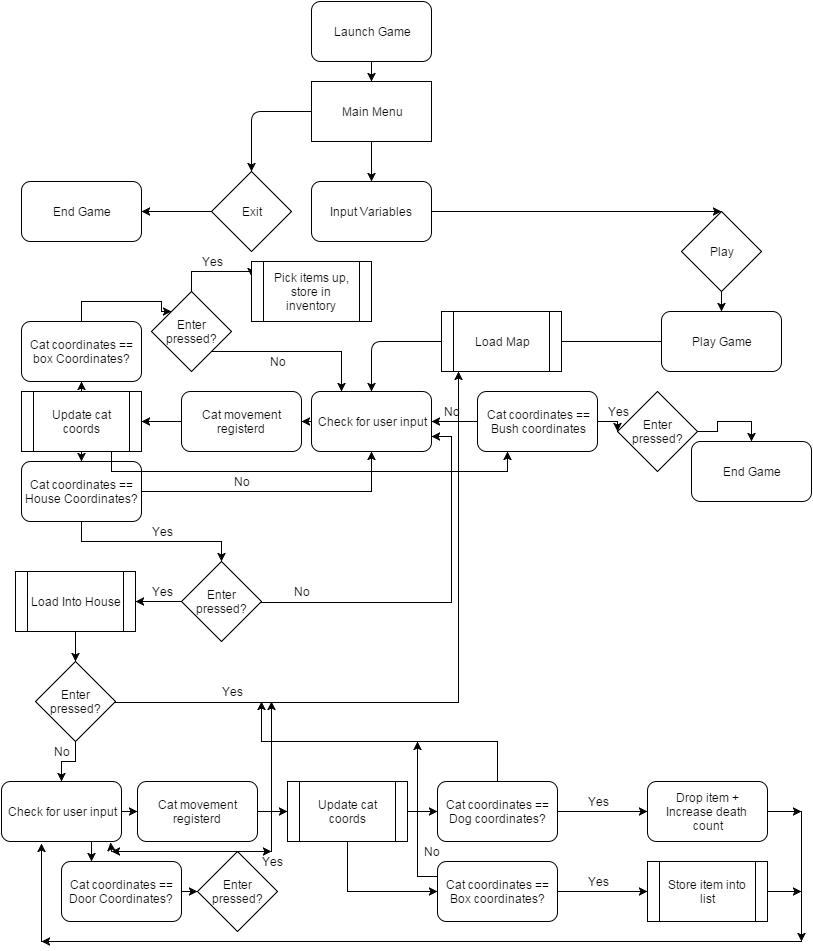

The diagram above was exported from draw.io. Its source (the exported page's mxGraphModel, read from the mxfile embedded in the PNG):
<mxGraphModel dx="1434" dy="780" grid="1" gridSize="10" guides="1" tooltips="1" connect="1" arrows="1" fold="1" page="1" pageScale="1" pageWidth="826" pageHeight="1169" background="#ffffff" math="0">
  <root>
    <mxCell id="0" />
    <mxCell id="1" parent="0" />
    <mxCell id="2" value="Launch Game" style="rounded=1;whiteSpace=wrap;html=1;" parent="1" vertex="1">
      <mxGeometry x="320" y="30" width="120" height="60" as="geometry" />
    </mxCell>
    <mxCell id="3" value="Main Menu" style="whiteSpace=wrap;html=1;" parent="1" vertex="1">
      <mxGeometry x="320" y="110" width="120" height="60" as="geometry" />
    </mxCell>
    <mxCell id="5" value="Exit" style="rhombus;whiteSpace=wrap;html=1;" parent="1" vertex="1">
      <mxGeometry x="220" y="200" width="80" height="80" as="geometry" />
    </mxCell>
    <mxCell id="6" value="End Game" style="rounded=1;whiteSpace=wrap;html=1;" parent="1" vertex="1">
      <mxGeometry x="30" y="210" width="120" height="60" as="geometry" />
    </mxCell>
    <mxCell id="7" value="" style="endArrow=classic;html=1;exitX=0.5;exitY=1;entryX=0.5;entryY=0;" parent="1" source="2" target="3" edge="1">
      <mxGeometry width="50" height="50" relative="1" as="geometry">
        <mxPoint x="355" y="140" as="sourcePoint" />
        <mxPoint x="405" y="90" as="targetPoint" />
      </mxGeometry>
    </mxCell>
    <mxCell id="10" value="" style="endArrow=classic;html=1;exitX=0;exitY=0.5;entryX=1;entryY=0.5;" parent="1" source="5" target="6" edge="1">
      <mxGeometry width="50" height="50" relative="1" as="geometry">
        <mxPoint x="10" y="60" as="sourcePoint" />
        <mxPoint x="60" y="10" as="targetPoint" />
      </mxGeometry>
    </mxCell>
    <mxCell id="11" value="Play Game" style="rounded=1;whiteSpace=wrap;html=1;" parent="1" vertex="1">
      <mxGeometry x="670" y="340" width="120" height="60" as="geometry" />
    </mxCell>
    <mxCell id="12" value="" style="endArrow=classic;html=1;entryX=0.5;entryY=0;" parent="1" source="4" target="11" edge="1">
      <mxGeometry width="50" height="50" relative="1" as="geometry">
        <mxPoint x="380" y="280" as="sourcePoint" />
        <mxPoint x="200" y="390" as="targetPoint" />
      </mxGeometry>
    </mxCell>
    <mxCell id="15" value="" style="endArrow=classic;html=1;entryX=0.5;entryY=0;exitX=0;exitY=0.5;" parent="1" source="3" target="5" edge="1">
      <mxGeometry x="390" y="100" width="50" height="50" as="geometry">
        <mxPoint x="372" y="171" as="sourcePoint" />
        <mxPoint x="280" y="160" as="targetPoint" />
        <Array as="points">
          <mxPoint x="260" y="140" />
        </Array>
      </mxGeometry>
    </mxCell>
    <mxCell id="4" value="Play" style="rhombus;whiteSpace=wrap;html=1;" parent="1" vertex="1">
      <mxGeometry x="690" y="240" width="80" height="80" as="geometry" />
    </mxCell>
    <mxCell id="17" value="Input Variables&amp;nbsp;" style="rounded=1;whiteSpace=wrap;html=1;" parent="1" vertex="1">
      <mxGeometry x="320" y="210" width="120" height="60" as="geometry" />
    </mxCell>
    <mxCell id="21" value="" style="endArrow=classic;html=1;entryX=0.5;entryY=0;exitX=0.5;exitY=1;" parent="1" source="3" target="17" edge="1">
      <mxGeometry width="50" height="50" relative="1" as="geometry">
        <mxPoint x="360" y="220" as="sourcePoint" />
        <mxPoint x="410" y="170" as="targetPoint" />
      </mxGeometry>
    </mxCell>
    <mxCell id="22" value="" style="endArrow=classic;html=1;entryX=0.5;entryY=0;exitX=1;exitY=0.5;" parent="1" source="17" target="4" edge="1">
      <mxGeometry width="50" height="50" relative="1" as="geometry">
        <mxPoint x="350" y="320" as="sourcePoint" />
        <mxPoint x="400" y="270" as="targetPoint" />
      </mxGeometry>
    </mxCell>
    <mxCell id="25" value="" style="endArrow=classic;html=1;exitX=0;exitY=0.5;entryX=0.5;entryY=0;" parent="1" source="11" target="32" edge="1">
      <mxGeometry width="50" height="50" relative="1" as="geometry">
        <mxPoint x="10" y="70" as="sourcePoint" />
        <mxPoint x="380" y="370" as="targetPoint" />
        <Array as="points">
          <mxPoint x="380" y="370" />
        </Array>
      </mxGeometry>
    </mxCell>
    <mxCell id="75" style="edgeStyle=orthogonalEdgeStyle;rounded=0;html=1;exitX=1;exitY=0.5;entryX=0;entryY=0.5;jettySize=auto;orthogonalLoop=1;" parent="1" source="27" target="34" edge="1">
      <mxGeometry relative="1" as="geometry" />
    </mxCell>
    <mxCell id="27" value="Cat movement registerd" style="rounded=1;whiteSpace=wrap;html=1;" parent="1" vertex="1">
      <mxGeometry x="146" y="810" width="120" height="60" as="geometry" />
    </mxCell>
    <mxCell id="108" style="edgeStyle=orthogonalEdgeStyle;rounded=0;html=1;exitX=0;exitY=0.5;entryX=1;entryY=0.5;jettySize=auto;orthogonalLoop=1;" parent="1" source="32" target="106" edge="1">
      <mxGeometry relative="1" as="geometry" />
    </mxCell>
    <mxCell id="32" value="Check for user input" style="rounded=1;whiteSpace=wrap;html=1;" parent="1" vertex="1">
      <mxGeometry x="320" y="420" width="120" height="60" as="geometry" />
    </mxCell>
    <mxCell id="76" style="edgeStyle=orthogonalEdgeStyle;rounded=0;html=1;exitX=1;exitY=0.5;entryX=0;entryY=0.5;jettySize=auto;orthogonalLoop=1;" parent="1" source="34" target="72" edge="1">
      <mxGeometry relative="1" as="geometry" />
    </mxCell>
    <mxCell id="83" style="edgeStyle=orthogonalEdgeStyle;rounded=0;html=1;exitX=0.5;exitY=1;entryX=0;entryY=0.5;jettySize=auto;orthogonalLoop=1;" parent="1" source="34" target="82" edge="1">
      <mxGeometry relative="1" as="geometry" />
    </mxCell>
    <mxCell id="34" value="Update cat coords" style="shape=process;whiteSpace=wrap;html=1;" parent="1" vertex="1">
      <mxGeometry x="296" y="810" width="120" height="60" as="geometry" />
    </mxCell>
    <mxCell id="111" style="edgeStyle=orthogonalEdgeStyle;rounded=0;html=1;exitX=0.5;exitY=1;entryX=0.5;entryY=0;jettySize=auto;orthogonalLoop=1;" parent="1" source="36" target="44" edge="1">
      <mxGeometry relative="1" as="geometry" />
    </mxCell>
    <mxCell id="113" style="edgeStyle=orthogonalEdgeStyle;rounded=0;html=1;exitX=1;exitY=0.5;entryX=0.5;entryY=1;jettySize=auto;orthogonalLoop=1;" parent="1" source="36" target="32" edge="1">
      <mxGeometry relative="1" as="geometry" />
    </mxCell>
    <mxCell id="36" value="Cat coordinates == House Coordinates?" style="rounded=1;whiteSpace=wrap;html=1;" parent="1" vertex="1">
      <mxGeometry x="30" y="490" width="120" height="60" as="geometry" />
    </mxCell>
    <mxCell id="58" style="edgeStyle=orthogonalEdgeStyle;rounded=0;html=1;exitX=1;exitY=0.5;jettySize=auto;orthogonalLoop=1;entryX=1;entryY=0.75;" parent="1" source="44" target="32" edge="1">
      <mxGeometry relative="1" as="geometry">
        <mxPoint x="450" y="480" as="targetPoint" />
        <Array as="points">
          <mxPoint x="460" y="631" />
          <mxPoint x="460" y="465" />
        </Array>
      </mxGeometry>
    </mxCell>
    <mxCell id="62" style="edgeStyle=orthogonalEdgeStyle;rounded=0;html=1;exitX=0;exitY=0.5;entryX=1;entryY=0.5;jettySize=auto;orthogonalLoop=1;" parent="1" source="44" target="61" edge="1">
      <mxGeometry relative="1" as="geometry" />
    </mxCell>
    <mxCell id="44" value="Enter pressed?" style="rhombus;whiteSpace=wrap;html=1;" parent="1" vertex="1">
      <mxGeometry x="190" y="590" width="80" height="80" as="geometry" />
    </mxCell>
    <mxCell id="60" value="No" style="text;html=1;strokeColor=none;fillColor=none;align=center;verticalAlign=middle;whiteSpace=wrap;overflow=hidden;" parent="1" vertex="1">
      <mxGeometry x="290" y="610" width="40" height="20" as="geometry" />
    </mxCell>
    <mxCell id="69" style="edgeStyle=orthogonalEdgeStyle;rounded=0;html=1;exitX=0.5;exitY=1;jettySize=auto;orthogonalLoop=1;" parent="1" source="61" edge="1">
      <mxGeometry relative="1" as="geometry">
        <mxPoint x="84.42857142857144" y="690" as="targetPoint" />
      </mxGeometry>
    </mxCell>
    <mxCell id="61" value="Load Into House" style="shape=process;whiteSpace=wrap;html=1;" parent="1" vertex="1">
      <mxGeometry x="24" y="600" width="120" height="60" as="geometry" />
    </mxCell>
    <mxCell id="64" value="Yes" style="text;html=1;strokeColor=none;fillColor=none;align=center;verticalAlign=middle;whiteSpace=wrap;overflow=hidden;" parent="1" vertex="1">
      <mxGeometry x="220" y="710" width="40" height="20" as="geometry" />
    </mxCell>
    <mxCell id="77" style="edgeStyle=orthogonalEdgeStyle;rounded=0;html=1;exitX=1;exitY=0.5;jettySize=auto;orthogonalLoop=1;entryX=0;entryY=0.5;" parent="1" source="72" target="78" edge="1">
      <mxGeometry relative="1" as="geometry">
        <mxPoint x="626" y="839.8095238095239" as="targetPoint" />
        <Array as="points" />
      </mxGeometry>
    </mxCell>
    <mxCell id="81" style="edgeStyle=orthogonalEdgeStyle;rounded=0;html=1;exitX=0.5;exitY=0;jettySize=auto;orthogonalLoop=1;" parent="1" source="72" edge="1">
      <mxGeometry relative="1" as="geometry">
        <mxPoint x="270" y="730" as="targetPoint" />
      </mxGeometry>
    </mxCell>
    <mxCell id="72" value="Cat coordinates == Dog coordinates?" style="rounded=1;whiteSpace=wrap;html=1;" parent="1" vertex="1">
      <mxGeometry x="446" y="810" width="120" height="60" as="geometry" />
    </mxCell>
    <mxCell id="74" style="edgeStyle=orthogonalEdgeStyle;rounded=0;html=1;exitX=1;exitY=0.5;entryX=0;entryY=0.5;jettySize=auto;orthogonalLoop=1;" parent="1" source="73" target="27" edge="1">
      <mxGeometry relative="1" as="geometry" />
    </mxCell>
    <mxCell id="165" style="edgeStyle=orthogonalEdgeStyle;rounded=0;html=1;exitX=0.75;exitY=1;entryX=0.25;entryY=0;jettySize=auto;orthogonalLoop=1;" edge="1" parent="1" source="73" target="156">
      <mxGeometry relative="1" as="geometry" />
    </mxCell>
    <mxCell id="73" value="Check for user input" style="rounded=1;whiteSpace=wrap;html=1;" parent="1" vertex="1">
      <mxGeometry x="10" y="810" width="120" height="60" as="geometry" />
    </mxCell>
    <mxCell id="149" style="edgeStyle=orthogonalEdgeStyle;rounded=0;html=1;exitX=1;exitY=0.5;jettySize=auto;orthogonalLoop=1;" edge="1" parent="1" source="78">
      <mxGeometry relative="1" as="geometry">
        <mxPoint x="810" y="840" as="targetPoint" />
      </mxGeometry>
    </mxCell>
    <mxCell id="78" value="Drop item +&lt;div&gt;Increase death&amp;nbsp;&lt;/div&gt;&lt;div&gt;count&lt;/div&gt;" style="rounded=1;whiteSpace=wrap;html=1;" parent="1" vertex="1">
      <mxGeometry x="656" y="810" width="120" height="60" as="geometry" />
    </mxCell>
    <mxCell id="79" value="&lt;span&gt;Yes&lt;/span&gt;" style="text;html=1;strokeColor=none;fillColor=none;align=center;verticalAlign=middle;whiteSpace=wrap;overflow=hidden;" parent="1" vertex="1">
      <mxGeometry x="586" y="900" width="40" height="20" as="geometry" />
    </mxCell>
    <mxCell id="85" style="edgeStyle=orthogonalEdgeStyle;rounded=0;html=1;exitX=1;exitY=0.5;entryX=0;entryY=0.5;jettySize=auto;orthogonalLoop=1;" parent="1" source="82" target="84" edge="1">
      <mxGeometry relative="1" as="geometry" />
    </mxCell>
    <mxCell id="86" style="edgeStyle=orthogonalEdgeStyle;rounded=0;html=1;exitX=0;exitY=0.25;jettySize=auto;orthogonalLoop=1;" parent="1" source="82" edge="1">
      <mxGeometry relative="1" as="geometry">
        <mxPoint x="426" y="770" as="targetPoint" />
      </mxGeometry>
    </mxCell>
    <mxCell id="82" value="Cat coordinates == Box coordinates?" style="rounded=1;whiteSpace=wrap;html=1;" parent="1" vertex="1">
      <mxGeometry x="446" y="890" width="120" height="60" as="geometry" />
    </mxCell>
    <mxCell id="154" style="edgeStyle=orthogonalEdgeStyle;rounded=0;html=1;exitX=1;exitY=0.5;jettySize=auto;orthogonalLoop=1;" edge="1" parent="1" source="84">
      <mxGeometry relative="1" as="geometry">
        <mxPoint x="810" y="920" as="targetPoint" />
      </mxGeometry>
    </mxCell>
    <mxCell id="84" value="Store item into list" style="shape=process;whiteSpace=wrap;html=1;" parent="1" vertex="1">
      <mxGeometry x="656" y="890" width="120" height="60" as="geometry" />
    </mxCell>
    <mxCell id="88" value="&lt;span&gt;Yes&lt;/span&gt;" style="text;html=1;strokeColor=none;fillColor=none;align=center;verticalAlign=middle;whiteSpace=wrap;overflow=hidden;" parent="1" vertex="1">
      <mxGeometry x="586" y="820" width="40" height="20" as="geometry" />
    </mxCell>
    <mxCell id="94" style="edgeStyle=orthogonalEdgeStyle;rounded=0;html=1;exitX=1;exitY=0.5;entryX=0.14;entryY=0.993;jettySize=auto;orthogonalLoop=1;entryPerimeter=0;" parent="1" source="90" target="93" edge="1">
      <mxGeometry relative="1" as="geometry">
        <Array as="points">
          <mxPoint x="467" y="731" />
        </Array>
      </mxGeometry>
    </mxCell>
    <mxCell id="101" style="edgeStyle=orthogonalEdgeStyle;rounded=0;html=1;exitX=0.5;exitY=1;jettySize=auto;orthogonalLoop=1;" parent="1" source="90" target="73" edge="1">
      <mxGeometry relative="1" as="geometry" />
    </mxCell>
    <mxCell id="90" value="Enter pressed?" style="rhombus;whiteSpace=wrap;html=1;" parent="1" vertex="1">
      <mxGeometry x="44" y="690" width="80" height="80" as="geometry" />
    </mxCell>
    <mxCell id="93" value="Load Map" style="shape=process;whiteSpace=wrap;html=1;" parent="1" vertex="1">
      <mxGeometry x="450" y="340" width="120" height="60" as="geometry" />
    </mxCell>
    <mxCell id="97" value="Yes" style="text;html=1;strokeColor=none;fillColor=none;align=center;verticalAlign=middle;whiteSpace=wrap;overflow=hidden;" parent="1" vertex="1">
      <mxGeometry x="150" y="610" width="40" height="20" as="geometry" />
    </mxCell>
    <mxCell id="98" value="No" style="text;html=1;strokeColor=none;fillColor=none;align=center;verticalAlign=middle;whiteSpace=wrap;overflow=hidden;" parent="1" vertex="1">
      <mxGeometry x="420" y="870" width="40" height="20" as="geometry" />
    </mxCell>
    <mxCell id="102" value="No" style="text;html=1;strokeColor=none;fillColor=none;align=center;verticalAlign=middle;whiteSpace=wrap;overflow=hidden;" parent="1" vertex="1">
      <mxGeometry x="50" y="770" width="40" height="20" as="geometry" />
    </mxCell>
    <mxCell id="109" style="edgeStyle=orthogonalEdgeStyle;rounded=0;html=1;exitX=0;exitY=0.5;entryX=1;entryY=0.5;jettySize=auto;orthogonalLoop=1;" parent="1" source="106" target="107" edge="1">
      <mxGeometry relative="1" as="geometry" />
    </mxCell>
    <mxCell id="106" value="Cat movement registerd" style="rounded=1;whiteSpace=wrap;html=1;" parent="1" vertex="1">
      <mxGeometry x="190" y="420" width="120" height="60" as="geometry" />
    </mxCell>
    <mxCell id="110" style="edgeStyle=orthogonalEdgeStyle;rounded=0;html=1;exitX=0.5;exitY=1;entryX=0.5;entryY=0;jettySize=auto;orthogonalLoop=1;" parent="1" source="107" target="36" edge="1">
      <mxGeometry relative="1" as="geometry" />
    </mxCell>
    <mxCell id="117" style="edgeStyle=orthogonalEdgeStyle;rounded=0;html=1;exitX=0.5;exitY=0;entryX=0.5;entryY=1;jettySize=auto;orthogonalLoop=1;" parent="1" source="107" target="115" edge="1">
      <mxGeometry relative="1" as="geometry" />
    </mxCell>
    <mxCell id="134" style="edgeStyle=orthogonalEdgeStyle;rounded=0;html=1;exitX=0.75;exitY=1;entryX=0.25;entryY=1;jettySize=auto;orthogonalLoop=1;" edge="1" parent="1" source="107" target="129">
      <mxGeometry relative="1" as="geometry" />
    </mxCell>
    <mxCell id="107" value="Update cat coords" style="shape=process;whiteSpace=wrap;html=1;" parent="1" vertex="1">
      <mxGeometry x="30" y="420" width="120" height="60" as="geometry" />
    </mxCell>
    <mxCell id="112" value="Yes" style="text;html=1;strokeColor=none;fillColor=none;align=center;verticalAlign=middle;whiteSpace=wrap;overflow=hidden;" parent="1" vertex="1">
      <mxGeometry x="150" y="550" width="40" height="20" as="geometry" />
    </mxCell>
    <mxCell id="114" value="No" style="text;html=1;strokeColor=none;fillColor=none;align=center;verticalAlign=middle;whiteSpace=wrap;overflow=hidden;" parent="1" vertex="1">
      <mxGeometry x="230" y="500" width="40" height="20" as="geometry" />
    </mxCell>
    <mxCell id="119" style="edgeStyle=orthogonalEdgeStyle;rounded=0;html=1;exitX=0.5;exitY=0;entryX=0;entryY=0;jettySize=auto;orthogonalLoop=1;" parent="1" source="115" target="118" edge="1">
      <mxGeometry relative="1" as="geometry" />
    </mxCell>
    <mxCell id="115" value="Cat coordinates == box Coordinates?" style="rounded=1;whiteSpace=wrap;html=1;" parent="1" vertex="1">
      <mxGeometry x="30" y="350" width="120" height="60" as="geometry" />
    </mxCell>
    <mxCell id="122" style="edgeStyle=orthogonalEdgeStyle;rounded=0;html=1;exitX=0.5;exitY=0;entryX=0;entryY=0.25;jettySize=auto;orthogonalLoop=1;" parent="1" source="118" target="120" edge="1">
      <mxGeometry relative="1" as="geometry" />
    </mxCell>
    <mxCell id="127" style="edgeStyle=orthogonalEdgeStyle;rounded=0;html=1;exitX=1;exitY=1;entryX=0.25;entryY=0;jettySize=auto;orthogonalLoop=1;" parent="1" source="118" target="32" edge="1">
      <mxGeometry relative="1" as="geometry" />
    </mxCell>
    <mxCell id="118" value="Enter pressed?" style="rhombus;whiteSpace=wrap;html=1;" parent="1" vertex="1">
      <mxGeometry x="160" y="320" width="80" height="80" as="geometry" />
    </mxCell>
    <mxCell id="120" value="Pick items up,&lt;div&gt;store in inventory&lt;/div&gt;" style="shape=process;whiteSpace=wrap;html=1;" parent="1" vertex="1">
      <mxGeometry x="260" y="290" width="120" height="60" as="geometry" />
    </mxCell>
    <mxCell id="123" value="Yes" style="text;html=1;strokeColor=none;fillColor=none;align=center;verticalAlign=middle;whiteSpace=wrap;overflow=hidden;" parent="1" vertex="1">
      <mxGeometry x="200" y="280" width="40" height="20" as="geometry" />
    </mxCell>
    <mxCell id="128" value="No" style="text;html=1;strokeColor=none;fillColor=none;align=center;verticalAlign=middle;whiteSpace=wrap;overflow=hidden;" parent="1" vertex="1">
      <mxGeometry x="266" y="380" width="40" height="20" as="geometry" />
    </mxCell>
    <mxCell id="137" style="edgeStyle=orthogonalEdgeStyle;rounded=0;html=1;exitX=1;exitY=0.5;entryX=0;entryY=0.5;jettySize=auto;orthogonalLoop=1;" edge="1" parent="1" source="129" target="136">
      <mxGeometry relative="1" as="geometry" />
    </mxCell>
    <mxCell id="139" style="edgeStyle=orthogonalEdgeStyle;rounded=0;html=1;exitX=0;exitY=0.5;entryX=1;entryY=0.5;jettySize=auto;orthogonalLoop=1;" edge="1" parent="1" source="129" target="32">
      <mxGeometry relative="1" as="geometry" />
    </mxCell>
    <mxCell id="129" value="Cat coordinates ==&lt;div&gt;Bush coordinates&lt;/div&gt;" style="rounded=1;whiteSpace=wrap;html=1;" vertex="1" parent="1">
      <mxGeometry x="486" y="420" width="120" height="60" as="geometry" />
    </mxCell>
    <mxCell id="135" value="Yes" style="text;html=1;strokeColor=none;fillColor=none;align=center;verticalAlign=middle;whiteSpace=wrap;overflow=hidden;" vertex="1" parent="1">
      <mxGeometry x="606" y="430" width="40" height="20" as="geometry" />
    </mxCell>
    <mxCell id="142" style="edgeStyle=orthogonalEdgeStyle;rounded=0;html=1;exitX=1;exitY=0.5;entryX=0.5;entryY=0;jettySize=auto;orthogonalLoop=1;" edge="1" parent="1" source="136" target="141">
      <mxGeometry relative="1" as="geometry" />
    </mxCell>
    <mxCell id="136" value="Enter pressed?" style="rhombus;whiteSpace=wrap;html=1;" vertex="1" parent="1">
      <mxGeometry x="626" y="420" width="80" height="80" as="geometry" />
    </mxCell>
    <mxCell id="140" value="No" style="text;html=1;strokeColor=none;fillColor=none;align=center;verticalAlign=middle;whiteSpace=wrap;overflow=hidden;" vertex="1" parent="1">
      <mxGeometry x="440" y="430" width="40" height="20" as="geometry" />
    </mxCell>
    <mxCell id="141" value="End Game" style="rounded=1;whiteSpace=wrap;html=1;" vertex="1" parent="1">
      <mxGeometry x="700" y="470" width="120" height="60" as="geometry" />
    </mxCell>
    <mxCell id="151" value="" style="endArrow=classic;html=1;exitX=0.5;exitY=0;" edge="1" parent="1" source="157">
      <mxGeometry width="50" height="50" relative="1" as="geometry">
        <mxPoint x="156" y="895" as="sourcePoint" />
        <mxPoint x="120" y="880" as="targetPoint" />
      </mxGeometry>
    </mxCell>
    <mxCell id="152" value="" style="endArrow=classic;html=1;" edge="1" parent="1">
      <mxGeometry width="50" height="50" relative="1" as="geometry">
        <mxPoint x="810" y="840" as="sourcePoint" />
        <mxPoint x="810" y="970" as="targetPoint" />
      </mxGeometry>
    </mxCell>
    <mxCell id="153" value="" style="endArrow=classic;html=1;" edge="1" parent="1">
      <mxGeometry width="50" height="50" relative="1" as="geometry">
        <mxPoint x="810" y="970" as="sourcePoint" />
        <mxPoint x="50" y="970" as="targetPoint" />
        <Array as="points" />
      </mxGeometry>
    </mxCell>
    <mxCell id="155" value="" style="endArrow=classic;html=1;entryX=0.333;entryY=1.033;entryPerimeter=0;" edge="1" parent="1" target="73">
      <mxGeometry width="50" height="50" relative="1" as="geometry">
        <mxPoint x="50" y="970" as="sourcePoint" />
        <mxPoint x="90" y="920" as="targetPoint" />
      </mxGeometry>
    </mxCell>
    <mxCell id="158" style="edgeStyle=orthogonalEdgeStyle;rounded=0;html=1;exitX=1;exitY=0.5;entryX=0;entryY=0.5;jettySize=auto;orthogonalLoop=1;" edge="1" parent="1" source="156" target="157">
      <mxGeometry relative="1" as="geometry" />
    </mxCell>
    <mxCell id="156" value="Cat coordinates == Door Coordinates?" style="rounded=1;whiteSpace=wrap;html=1;" vertex="1" parent="1">
      <mxGeometry x="70" y="890" width="120" height="60" as="geometry" />
    </mxCell>
    <mxCell id="159" style="edgeStyle=orthogonalEdgeStyle;rounded=0;html=1;exitX=0.5;exitY=0;jettySize=auto;orthogonalLoop=1;" edge="1" parent="1" source="157">
      <mxGeometry relative="1" as="geometry">
        <mxPoint x="280" y="880" as="targetPoint" />
      </mxGeometry>
    </mxCell>
    <mxCell id="157" value="Enter pressed?" style="rhombus;whiteSpace=wrap;html=1;" vertex="1" parent="1">
      <mxGeometry x="206" y="880" width="80" height="80" as="geometry" />
    </mxCell>
    <mxCell id="160" value="" style="endArrow=classic;html=1;" edge="1" parent="1">
      <mxGeometry width="50" height="50" relative="1" as="geometry">
        <mxPoint x="280" y="880" as="sourcePoint" />
        <mxPoint x="280" y="730" as="targetPoint" />
      </mxGeometry>
    </mxCell>
    <mxCell id="163" value="Yes" style="text;html=1;strokeColor=none;fillColor=none;align=center;verticalAlign=middle;whiteSpace=wrap;overflow=hidden;" vertex="1" parent="1">
      <mxGeometry x="260" y="880" width="40" height="20" as="geometry" />
    </mxCell>
    <mxCell id="169" value="" style="endArrow=classic;html=1;entryX=0.908;entryY=1.017;entryPerimeter=0;" edge="1" parent="1" target="73">
      <mxGeometry width="50" height="50" relative="1" as="geometry">
        <mxPoint x="120" y="880" as="sourcePoint" />
        <mxPoint x="155" y="830" as="targetPoint" />
      </mxGeometry>
    </mxCell>
  </root>
</mxGraphModel>